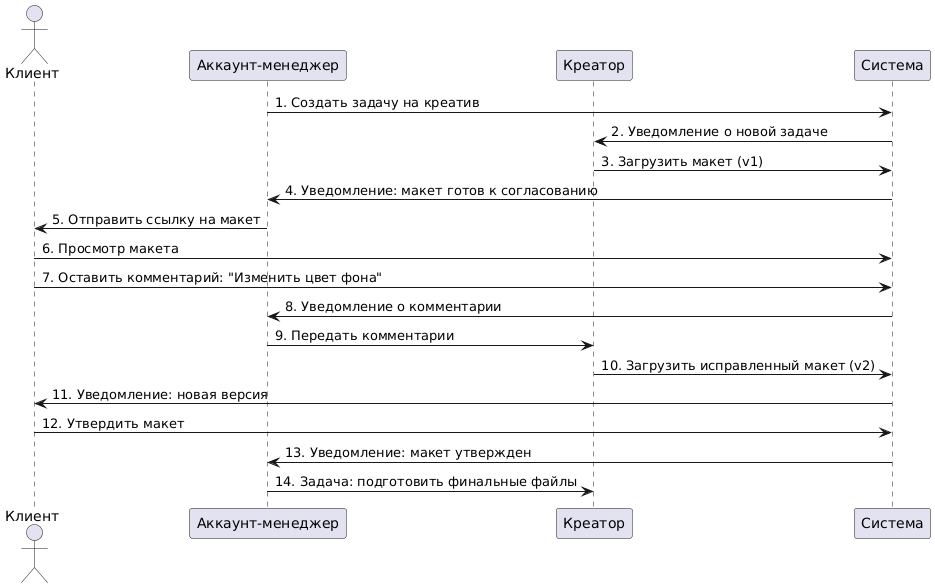

The diagram above was rendered by PlantUML. Its source (embedded in the PNG):
@startuml
actor Клиент
participant "Аккаунт-менеджер" as AM
participant "Креатор" as Creator
participant "Система" as System

AM -> System: 1. Создать задачу на креатив
System -> Creator: 2. Уведомление о новой задаче
Creator -> System: 3. Загрузить макет (v1)
System -> AM: 4. Уведомление: макет готов к согласованию
AM -> Клиент: 5. Отправить ссылку на макет
Клиент -> System: 6. Просмотр макета
Клиент -> System: 7. Оставить комментарий: "Изменить цвет фона"
System -> AM: 8. Уведомление о комментарии
AM -> Creator: 9. Передать комментарии
Creator -> System: 10. Загрузить исправленный макет (v2)
System -> Клиент: 11. Уведомление: новая версия
Клиент -> System: 12. Утвердить макет
System -> AM: 13. Уведомление: макет утвержден
AM -> Creator: 14. Задача: подготовить финальные файлы
@enduml